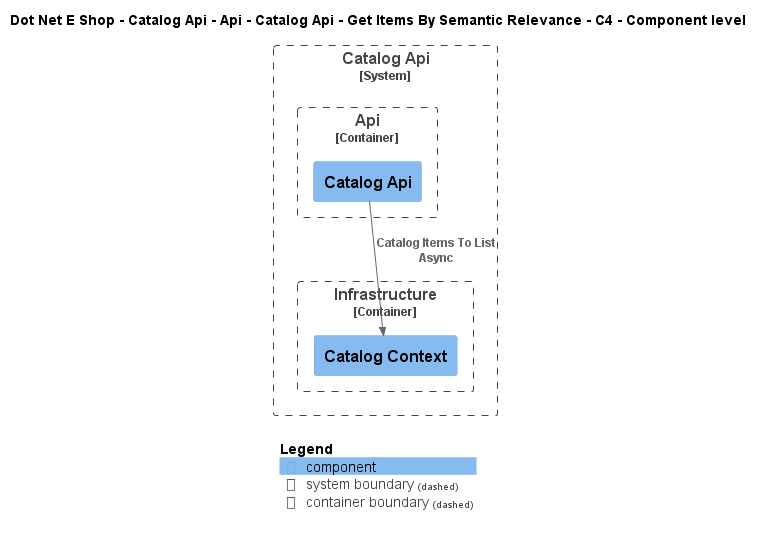

The diagram above was rendered by PlantUML. Its source (embedded in the PNG):
@startuml
!include ..\..\..\..\..\..\..\..\..\.c4s\C4_Component.puml

AddElementTag("c4interflow:lifecycle:new", $bgColor=green, $fontColor=#ffffff, $borderColor=green, $shadowing="False")
AddElementTag("c4interflow:lifecycle:changed", $bgColor=orange, $fontColor=#ffffff, $borderColor=orange, $shadowing="False")
AddElementTag("c4interflow:lifecycle:removed", $bgColor=red, $fontColor=#ffffff, $borderColor=red, $shadowing="False")

AddRelTag("c4interflow:lifecycle:new", $textColor=green, $lineColor=green)
AddRelTag("c4interflow:lifecycle:changed", $textColor=orange, $lineColor=orange)
AddRelTag("c4interflow:lifecycle:removed", $textColor=red, $lineColor=red)

SHOW_PERSON_PORTRAIT()
LAYOUT_TOP_DOWN()

skinparam linetype polyline

title Dot Net E Shop - Catalog Api - Api - Catalog Api - Get Items By Semantic Relevance - C4 - Component level


System_Boundary(DotNetEShop.SoftwareSystems.CatalogApi, "Catalog Api") {
    
Container_Boundary(DotNetEShop.SoftwareSystems.CatalogApi.Containers.Api, "Api") {
    Component(DotNetEShop.SoftwareSystems.CatalogApi.Containers.Api.Components.CatalogApi, "Catalog Api", "", "")
}
    
Container_Boundary(DotNetEShop.SoftwareSystems.CatalogApi.Containers.Infrastructure, "Infrastructure") {
    Component(DotNetEShop.SoftwareSystems.CatalogApi.Containers.Infrastructure.Components.CatalogContext, "Catalog Context", "", "")
}
}

Rel(DotNetEShop.SoftwareSystems.CatalogApi.Containers.Api.Components.CatalogApi, DotNetEShop.SoftwareSystems.CatalogApi.Containers.Infrastructure.Components.CatalogContext, "Catalog Items To List Async")


SHOW_LEGEND()
@enduml